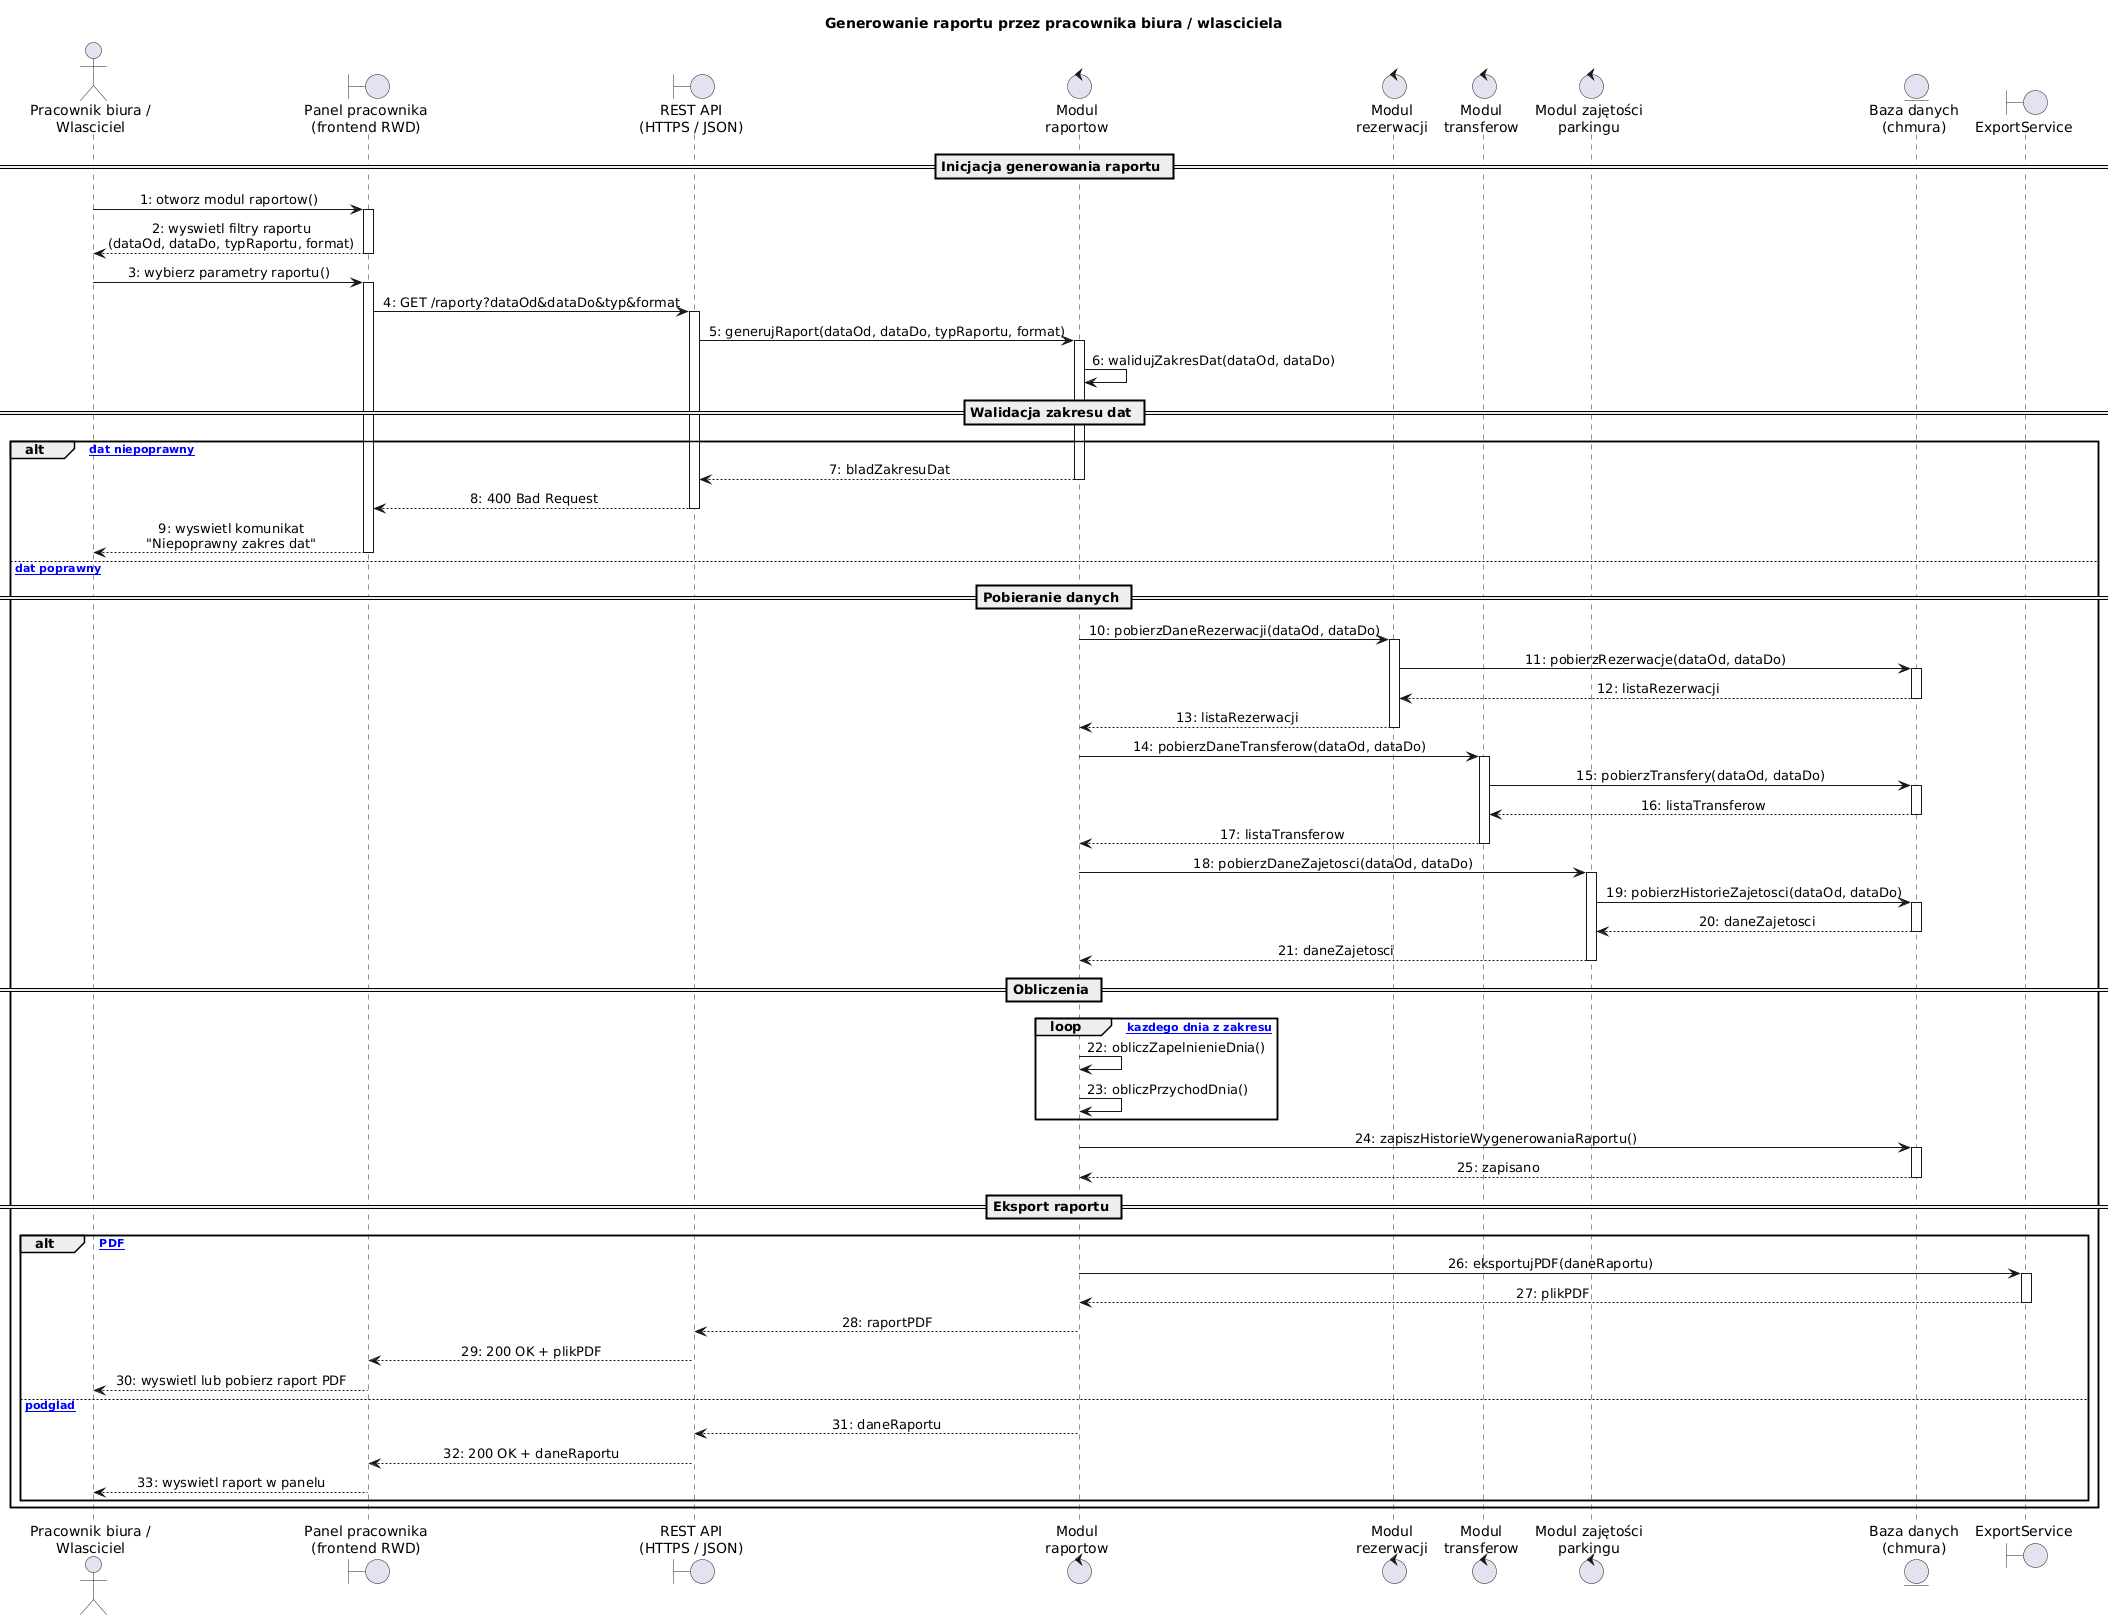

The diagram above was rendered by PlantUML. Its source (embedded in the PNG):
@startuml
title Generowanie raportu przez pracownika biura / wlasciciela

skinparam sequenceMessageAlign center
skinparam responseMessageBelowArrow true

actor "Pracownik biura /\nWlasciciel" as Pracownik
boundary "Panel pracownika\n(frontend RWD)" as Panel
boundary "REST API\n(HTTPS / JSON)" as API
control "Modul\nraportow" as ModulRap
control "Modul\nrezerwacji" as ModulRez
control "Modul\ntransferow" as ModulTrans
control "Modul zajętości\nparkingu" as ModulZaj
entity "Baza danych\n(chmura)" as DB
boundary "ExportService" as Export

== Inicjacja generowania raportu ==

Pracownik -> Panel : 1: otworz modul raportow()
activate Panel
Panel --> Pracownik : 2: wyswietl filtry raportu\n(dataOd, dataDo, typRaportu, format)
deactivate Panel

Pracownik -> Panel : 3: wybierz parametry raportu()
activate Panel
Panel -> API : 4: GET /raporty?dataOd&dataDo&typ&format
activate API

API -> ModulRap : 5: generujRaport(dataOd, dataDo, typRaportu, format)
activate ModulRap

ModulRap -> ModulRap : 6: walidujZakresDat(dataOd, dataDo)

== Walidacja zakresu dat ==

alt [zakres dat niepoprawny]
    ModulRap --> API : 7: bladZakresuDat
    deactivate ModulRap
    API --> Panel : 8: 400 Bad Request
    deactivate API
    Panel --> Pracownik : 9: wyswietl komunikat\n"Niepoprawny zakres dat"
    deactivate Panel

else [zakres dat poprawny]

    == Pobieranie danych ==

    ModulRap -> ModulRez : 10: pobierzDaneRezerwacji(dataOd, dataDo)
    activate ModulRez
    ModulRez -> DB : 11: pobierzRezerwacje(dataOd, dataDo)
    activate DB
    DB --> ModulRez : 12: listaRezerwacji
    deactivate DB
    ModulRez --> ModulRap : 13: listaRezerwacji
    deactivate ModulRez

    ModulRap -> ModulTrans : 14: pobierzDaneTransferow(dataOd, dataDo)
    activate ModulTrans
    ModulTrans -> DB : 15: pobierzTransfery(dataOd, dataDo)
    activate DB
    DB --> ModulTrans : 16: listaTransferow
    deactivate DB
    ModulTrans --> ModulRap : 17: listaTransferow
    deactivate ModulTrans

    ModulRap -> ModulZaj : 18: pobierzDaneZajetosci(dataOd, dataDo)
    activate ModulZaj
    ModulZaj -> DB : 19: pobierzHistorieZajetosci(dataOd, dataDo)
    activate DB
    DB --> ModulZaj : 20: daneZajetosci
    deactivate DB
    ModulZaj --> ModulRap : 21: daneZajetosci
    deactivate ModulZaj

    == Obliczenia ==

    loop [dla kazdego dnia z zakresu]
        ModulRap -> ModulRap : 22: obliczZapelnienieDnia()
        ModulRap -> ModulRap : 23: obliczPrzychodDnia()
    end

    ModulRap -> DB : 24: zapiszHistorieWygenerowaniaRaportu()
    activate DB
    DB --> ModulRap : 25: zapisano
    deactivate DB

    == Eksport raportu ==

    alt [format PDF]
        ModulRap -> Export : 26: eksportujPDF(daneRaportu)
        activate Export
        Export --> ModulRap : 27: plikPDF
        deactivate Export

        ModulRap --> API : 28: raportPDF
        deactivate ModulRap
        API --> Panel : 29: 200 OK + plikPDF
        deactivate API
        Panel --> Pracownik : 30: wyswietl lub pobierz raport PDF
        deactivate Panel

    else [format podglad]
        ModulRap --> API : 31: daneRaportu
        deactivate ModulRap
        API --> Panel : 32: 200 OK + daneRaportu
        deactivate API
        Panel --> Pracownik : 33: wyswietl raport w panelu
        deactivate Panel
    end
end
@enduml